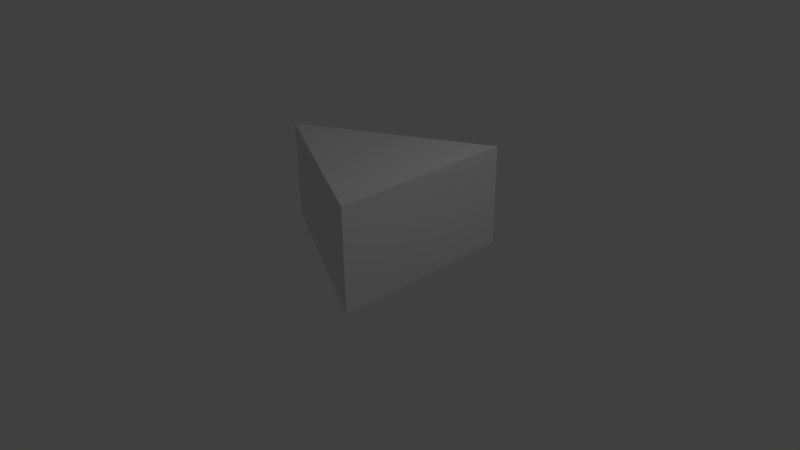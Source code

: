 # Source: Triangle1_walls.blend  (saved by Blender 2.60.0; exported with 4.5.12 LTS)
import bpy
from mathutils import Matrix  # noqa: F401  (used for matrix-valued properties, if any)

bpy.ops.wm.read_factory_settings(use_empty=True)
scene = bpy.context.scene
scene.name = 'Scene'

# ---- collections
col_collection_1 = bpy.data.collections.new('Collection 1'); scene.collection.children.link(col_collection_1)

# ---- world
world_world = bpy.data.worlds.new('World'); scene.world = world_world
world_world.color = (0.05088, 0.05088, 0.05088)
world_world.use_sun_shadow = False
world_world.sun_shadow_jitter_overblur = 0.0
world_world.cycles.sampling_method = 'MANUAL'
world_world.cycles.sample_map_resolution = 256

# ---- cameras
cam_camera = bpy.data.cameras.new('Camera')
cam_camera.clip_end = 100.0
cam_camera.lens = 35.0
cam_camera.ortho_scale = 7.314
cam_camera.dof.focus_distance = 0.0
cam_camera.dof.aperture_fstop = 128.0

# ---- lights
light_lamp = bpy.data.lights.new('Lamp', 'POINT')
light_lamp.transmission_factor = 0.0
light_lamp.cutoff_distance = 30.0
light_lamp.energy = 100.0
light_lamp.shadow_buffer_clip_start = 1.001
light_lamp.shadow_soft_size = 1.0
light_lamp.shadow_maximum_resolution = 0.006
light_lamp.use_absolute_resolution = True
light_lamp.cycles.use_multiple_importance_sampling = False

# ---- meshes
me_cube = bpy.data.meshes.new('Cube')
me_cube.from_pydata([(1.0, 1.4, 0.0), (1.0, -1.4, 0.0), (-1.8, 1.788e-07, 0.0), (1.0, 1.4, 1.5), (1.0, -1.4, 1.5), (-1.8, 3.576e-07, 1.5)], [], [(3, 0, 5), (0, 2, 5), (1, 4, 2), (4, 5, 2), (0, 3, 1), (3, 4, 1), (3, 5, 4), (0, 1, 2)])
me_cube.use_remesh_preserve_volume = False
me_cube.use_remesh_preserve_attributes = False
me_cube.use_mirror_vertex_groups = False
me_cube.update()

# ---- objects
ob_cube = bpy.data.objects.new('Cube', me_cube)
ob_lamp = bpy.data.objects.new('Lamp', light_lamp)
ob_camera = bpy.data.objects.new('Camera', cam_camera)

# ---- transforms, parenting, visibility, modifiers, constraints
ob_cube.location = (0.0, 0.0, 0.0)
ob_cube.lineart.crease_threshold = 0.0
ob_lamp.location = (4.076, 1.005, 5.904)
ob_lamp.rotation_euler = (0.6503, 0.05522, 1.866)
ob_lamp.lock_rotations_4d = False
ob_lamp.empty_display_type = 'ARROWS'
ob_lamp.color = (0.0, 0.0, 0.0, 0.0)
ob_lamp.lineart.crease_threshold = 0.0
ob_camera.location = (7.481, -6.508, 5.344)
ob_camera.rotation_euler = (1.109, 0.01082, 0.8149)
ob_camera.lock_rotations_4d = False
ob_camera.empty_display_type = 'ARROWS'
ob_camera.color = (0.0, 0.0, 0.0, 0.0)
ob_camera.display_type = 'WIRE'
ob_camera.lineart.crease_threshold = 0.0

# ---- collection membership
col_collection_1.objects.link(ob_cube)
col_collection_1.objects.link(ob_lamp)
col_collection_1.objects.link(ob_camera)

# ---- scene / render settings (as saved in the file)
scene.camera = ob_camera
scene.frame_start = 1; scene.frame_end = 250; scene.frame_set(95)
scene.render.engine = 'BLENDER_EEVEE_NEXT'
scene.render.image_settings.color_mode = 'RGB'
scene.render.image_settings.compression = 90
scene.render.resolution_percentage = 50
scene.render.dither_intensity = 0.0
scene.render.bake_margin = 2
scene.render.bake_bias = 0.0
scene.cycles.use_denoising = False
scene.cycles.samples = 10
scene.cycles.sampling_pattern = 'TABULATED_SOBOL'
scene.cycles.light_sampling_threshold = 0.0
scene.cycles.use_adaptive_sampling = False
scene.cycles.use_light_tree = False
scene.cycles.blur_glossy = 0.0
scene.cycles.volume_bounces = 1
scene.cycles.pixel_filter_type = 'GAUSSIAN'
scene.cycles.sample_clamp_indirect = 0.0
scene.view_settings.view_transform = 'Standard'
bpy.context.view_layer.update()
